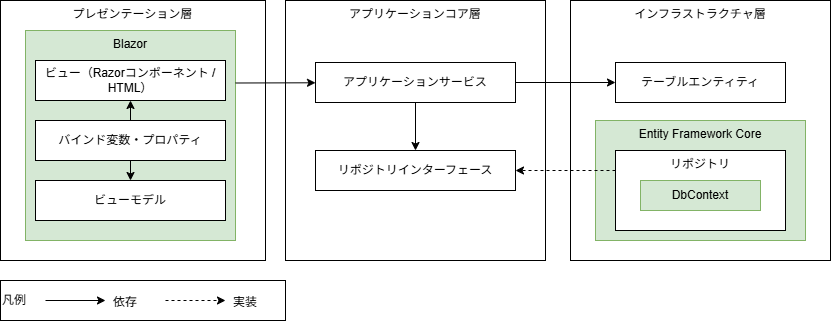

The diagram above was exported from draw.io. Its source (the exported page's mxGraphModel, read from the mxfile embedded in the PNG):
<mxGraphModel dx="1029" dy="575" grid="1" gridSize="10" guides="1" tooltips="1" connect="1" arrows="1" fold="1" page="1" pageScale="1" pageWidth="827" pageHeight="1169" math="0" shadow="0">
  <root>
    <mxCell id="0" />
    <mxCell id="1" parent="0" />
    <mxCell id="16" value="インフラストラクチャ層" style="rounded=0;whiteSpace=wrap;html=1;verticalAlign=top;" parent="1" vertex="1">
      <mxGeometry x="625" y="10" width="260" height="260" as="geometry" />
    </mxCell>
    <mxCell id="21" value="Entity Framework Core" style="rounded=0;whiteSpace=wrap;html=1;verticalAlign=top;fillColor=#d5e8d4;strokeColor=#82b366;" parent="1" vertex="1">
      <mxGeometry x="650" y="130" width="210" height="120" as="geometry" />
    </mxCell>
    <mxCell id="12" value="プレゼンテーション層" style="rounded=0;whiteSpace=wrap;html=1;verticalAlign=top;" parent="1" vertex="1">
      <mxGeometry x="55" y="10" width="265" height="260" as="geometry" />
    </mxCell>
    <mxCell id="7" value="Blazor" style="rounded=0;whiteSpace=wrap;html=1;verticalAlign=top;fillColor=#d5e8d4;strokeColor=#82b366;" parent="1" vertex="1">
      <mxGeometry x="80" y="40" width="210" height="210" as="geometry" />
    </mxCell>
    <mxCell id="2" value="ビュー（Razorコンポーネント / HTML）" style="rounded=0;whiteSpace=wrap;html=1;" parent="1" vertex="1">
      <mxGeometry x="90" y="70" width="190" height="40" as="geometry" />
    </mxCell>
    <mxCell id="5" style="edgeStyle=none;html=1;exitX=0.5;exitY=0;exitDx=0;exitDy=0;entryX=0.5;entryY=1;entryDx=0;entryDy=0;" parent="1" source="3" target="2" edge="1">
      <mxGeometry relative="1" as="geometry" />
    </mxCell>
    <mxCell id="6" style="edgeStyle=none;html=1;exitX=0.5;exitY=1;exitDx=0;exitDy=0;entryX=0.5;entryY=0;entryDx=0;entryDy=0;" parent="1" source="3" target="4" edge="1">
      <mxGeometry relative="1" as="geometry" />
    </mxCell>
    <mxCell id="3" value="バインド変数・プロパティ" style="rounded=0;whiteSpace=wrap;html=1;" parent="1" vertex="1">
      <mxGeometry x="90" y="130" width="190" height="40" as="geometry" />
    </mxCell>
    <mxCell id="4" value="ビューモデル" style="rounded=0;whiteSpace=wrap;html=1;" parent="1" vertex="1">
      <mxGeometry x="90" y="190" width="190" height="40" as="geometry" />
    </mxCell>
    <mxCell id="13" value="アプリケーションコア層" style="rounded=0;whiteSpace=wrap;html=1;verticalAlign=top;" parent="1" vertex="1">
      <mxGeometry x="340" y="10" width="260" height="260" as="geometry" />
    </mxCell>
    <mxCell id="32" style="edgeStyle=none;html=1;" parent="1" source="14" target="15" edge="1">
      <mxGeometry relative="1" as="geometry" />
    </mxCell>
    <mxCell id="33" style="edgeStyle=none;html=1;exitX=1;exitY=0.5;exitDx=0;exitDy=0;" edge="1" parent="1" source="14" target="17">
      <mxGeometry relative="1" as="geometry" />
    </mxCell>
    <mxCell id="14" value="アプリケーションサービス" style="rounded=0;whiteSpace=wrap;html=1;" parent="1" vertex="1">
      <mxGeometry x="370" y="72" width="200" height="40" as="geometry" />
    </mxCell>
    <mxCell id="15" value="リポジトリインターフェース" style="rounded=0;whiteSpace=wrap;html=1;" parent="1" vertex="1">
      <mxGeometry x="370" y="160" width="200" height="40" as="geometry" />
    </mxCell>
    <mxCell id="17" value="テーブルエンティティ" style="rounded=0;whiteSpace=wrap;html=1;" parent="1" vertex="1">
      <mxGeometry x="670" y="72" width="170" height="40" as="geometry" />
    </mxCell>
    <mxCell id="20" style="edgeStyle=none;html=1;exitX=0;exitY=0.25;exitDx=0;exitDy=0;entryX=1;entryY=0.5;entryDx=0;entryDy=0;dashed=1;" parent="1" source="22" target="15" edge="1">
      <mxGeometry relative="1" as="geometry">
        <mxPoint x="660" y="150" as="sourcePoint" />
      </mxGeometry>
    </mxCell>
    <mxCell id="22" value="リポジトリ" style="rounded=0;whiteSpace=wrap;html=1;verticalAlign=top;" parent="1" vertex="1">
      <mxGeometry x="670" y="160" width="170" height="80" as="geometry" />
    </mxCell>
    <mxCell id="30" value="DbContext" style="rounded=0;whiteSpace=wrap;html=1;fillColor=#d5e8d4;strokeColor=#82b366;" parent="1" vertex="1">
      <mxGeometry x="695" y="190" width="120" height="30" as="geometry" />
    </mxCell>
    <mxCell id="31" style="edgeStyle=none;html=1;exitX=1;exitY=0.25;exitDx=0;exitDy=0;" parent="1" source="7" target="14" edge="1">
      <mxGeometry relative="1" as="geometry" />
    </mxCell>
    <mxCell id="34" value="凡例" style="rounded=0;whiteSpace=wrap;html=1;verticalAlign=middle;align=left;" vertex="1" parent="1">
      <mxGeometry x="55" y="290" width="285" height="40" as="geometry" />
    </mxCell>
    <mxCell id="35" value="" style="endArrow=classic;html=1;" edge="1" parent="1">
      <mxGeometry width="50" height="50" relative="1" as="geometry">
        <mxPoint x="100" y="310" as="sourcePoint" />
        <mxPoint x="160" y="310" as="targetPoint" />
      </mxGeometry>
    </mxCell>
    <mxCell id="36" value="依存" style="text;html=1;align=left;verticalAlign=middle;whiteSpace=wrap;rounded=0;" vertex="1" parent="1">
      <mxGeometry x="166" y="297" width="60" height="30" as="geometry" />
    </mxCell>
    <mxCell id="37" value="" style="endArrow=classic;html=1;dashed=1;" edge="1" parent="1">
      <mxGeometry width="50" height="50" relative="1" as="geometry">
        <mxPoint x="220" y="310" as="sourcePoint" />
        <mxPoint x="280" y="310" as="targetPoint" />
      </mxGeometry>
    </mxCell>
    <mxCell id="38" value="実装" style="text;html=1;align=left;verticalAlign=middle;whiteSpace=wrap;rounded=0;" vertex="1" parent="1">
      <mxGeometry x="286" y="297" width="60" height="30" as="geometry" />
    </mxCell>
  </root>
</mxGraphModel>